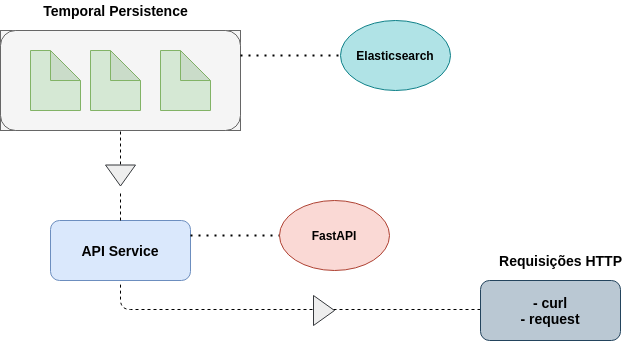

The diagram above was exported from draw.io. Its source (the exported page's mxGraphModel, read from the mxfile embedded in the PNG):
<mxGraphModel dx="1422" dy="793" grid="1" gridSize="10" guides="1" tooltips="1" connect="1" arrows="1" fold="1" page="1" pageScale="1" pageWidth="827" pageHeight="1169" math="0" shadow="0">
  <root>
    <mxCell id="0" />
    <mxCell id="1" parent="0" />
    <mxCell id="k_lka60BdF9_hd0GyBVo-20" value="" style="group" vertex="1" connectable="0" parent="1">
      <mxGeometry x="80" y="90" width="630" height="340" as="geometry" />
    </mxCell>
    <mxCell id="k_lka60BdF9_hd0GyBVo-8" value="" style="group;fillColor=#f5f5f5;strokeColor=#666666;fontColor=#333333;" vertex="1" connectable="0" parent="k_lka60BdF9_hd0GyBVo-20">
      <mxGeometry y="30" width="240" height="100" as="geometry" />
    </mxCell>
    <mxCell id="k_lka60BdF9_hd0GyBVo-3" value="" style="rounded=1;whiteSpace=wrap;html=1;fillColor=#f5f5f5;strokeColor=#666666;fontColor=#333333;" vertex="1" parent="k_lka60BdF9_hd0GyBVo-8">
      <mxGeometry width="240" height="100" as="geometry" />
    </mxCell>
    <mxCell id="k_lka60BdF9_hd0GyBVo-5" value="" style="shape=note;whiteSpace=wrap;html=1;backgroundOutline=1;darkOpacity=0.05;fillColor=#d5e8d4;strokeColor=#82b366;" vertex="1" parent="k_lka60BdF9_hd0GyBVo-8">
      <mxGeometry x="30" y="20" width="50" height="60" as="geometry" />
    </mxCell>
    <mxCell id="k_lka60BdF9_hd0GyBVo-6" value="" style="shape=note;whiteSpace=wrap;html=1;backgroundOutline=1;darkOpacity=0.05;fillColor=#d5e8d4;strokeColor=#82b366;" vertex="1" parent="k_lka60BdF9_hd0GyBVo-8">
      <mxGeometry x="90" y="20" width="50" height="60" as="geometry" />
    </mxCell>
    <mxCell id="k_lka60BdF9_hd0GyBVo-7" value="" style="shape=note;whiteSpace=wrap;html=1;backgroundOutline=1;darkOpacity=0.05;fillColor=#d5e8d4;strokeColor=#82b366;" vertex="1" parent="k_lka60BdF9_hd0GyBVo-8">
      <mxGeometry x="160" y="20" width="50" height="60" as="geometry" />
    </mxCell>
    <mxCell id="k_lka60BdF9_hd0GyBVo-9" value="&lt;font style=&quot;font-size: 14px&quot;&gt;&lt;b&gt;Temporal Persistence&lt;/b&gt;&lt;/font&gt;" style="text;html=1;align=center;verticalAlign=middle;resizable=0;points=[];autosize=1;" vertex="1" parent="k_lka60BdF9_hd0GyBVo-20">
      <mxGeometry x="35" width="160" height="20" as="geometry" />
    </mxCell>
    <mxCell id="k_lka60BdF9_hd0GyBVo-10" value="" style="endArrow=none;dashed=1;html=1;entryX=0.5;entryY=1;entryDx=0;entryDy=0;" edge="1" parent="k_lka60BdF9_hd0GyBVo-20" target="k_lka60BdF9_hd0GyBVo-3">
      <mxGeometry width="50" height="50" relative="1" as="geometry">
        <mxPoint x="120" y="170" as="sourcePoint" />
        <mxPoint x="150" y="170" as="targetPoint" />
        <Array as="points" />
      </mxGeometry>
    </mxCell>
    <mxCell id="k_lka60BdF9_hd0GyBVo-11" value="&lt;font style=&quot;font-size: 14px&quot;&gt;&lt;b&gt;API Service&lt;/b&gt;&lt;/font&gt;" style="rounded=1;whiteSpace=wrap;html=1;fillColor=#dae8fc;strokeColor=#6c8ebf;" vertex="1" parent="k_lka60BdF9_hd0GyBVo-20">
      <mxGeometry x="50" y="220" width="140" height="60" as="geometry" />
    </mxCell>
    <mxCell id="k_lka60BdF9_hd0GyBVo-12" value="" style="endArrow=none;dashed=1;html=1;" edge="1" parent="k_lka60BdF9_hd0GyBVo-20">
      <mxGeometry width="50" height="50" relative="1" as="geometry">
        <mxPoint x="480" y="309" as="sourcePoint" />
        <mxPoint x="120" y="284" as="targetPoint" />
        <Array as="points">
          <mxPoint x="120" y="309" />
        </Array>
      </mxGeometry>
    </mxCell>
    <mxCell id="k_lka60BdF9_hd0GyBVo-13" value="" style="endArrow=none;dashed=1;html=1;dashPattern=1 3;strokeWidth=2;exitX=1;exitY=0.25;exitDx=0;exitDy=0;" edge="1" parent="k_lka60BdF9_hd0GyBVo-20" source="k_lka60BdF9_hd0GyBVo-3">
      <mxGeometry width="50" height="50" relative="1" as="geometry">
        <mxPoint x="290" y="110" as="sourcePoint" />
        <mxPoint x="340" y="55" as="targetPoint" />
      </mxGeometry>
    </mxCell>
    <mxCell id="k_lka60BdF9_hd0GyBVo-14" value="&lt;b&gt;Elasticsearch&lt;/b&gt;" style="ellipse;whiteSpace=wrap;html=1;fillColor=#b0e3e6;strokeColor=#0e8088;" vertex="1" parent="k_lka60BdF9_hd0GyBVo-20">
      <mxGeometry x="340" y="20" width="110" height="70" as="geometry" />
    </mxCell>
    <mxCell id="k_lka60BdF9_hd0GyBVo-15" value="" style="endArrow=none;dashed=1;html=1;dashPattern=1 3;strokeWidth=2;exitX=1;exitY=0.25;exitDx=0;exitDy=0;" edge="1" parent="k_lka60BdF9_hd0GyBVo-20" source="k_lka60BdF9_hd0GyBVo-11">
      <mxGeometry width="50" height="50" relative="1" as="geometry">
        <mxPoint x="190" y="270" as="sourcePoint" />
        <mxPoint x="280" y="235" as="targetPoint" />
      </mxGeometry>
    </mxCell>
    <mxCell id="k_lka60BdF9_hd0GyBVo-16" value="&lt;b&gt;FastAPI&lt;/b&gt;" style="ellipse;whiteSpace=wrap;html=1;fillColor=#fad9d5;strokeColor=#ae4132;" vertex="1" parent="k_lka60BdF9_hd0GyBVo-20">
      <mxGeometry x="279" y="200" width="110" height="70" as="geometry" />
    </mxCell>
    <mxCell id="k_lka60BdF9_hd0GyBVo-17" value="&lt;div&gt;&lt;b style=&quot;font-size: 14px&quot;&gt;- curl&lt;/b&gt;&lt;/div&gt;&lt;font style=&quot;font-size: 14px&quot;&gt;&lt;b&gt;&lt;div&gt;&lt;b&gt;- request&lt;/b&gt;&lt;/div&gt;&lt;/b&gt;&lt;/font&gt;" style="rounded=1;whiteSpace=wrap;html=1;fillColor=#bac8d3;strokeColor=#23445d;align=center;" vertex="1" parent="k_lka60BdF9_hd0GyBVo-20">
      <mxGeometry x="480" y="280" width="140" height="60" as="geometry" />
    </mxCell>
    <mxCell id="k_lka60BdF9_hd0GyBVo-18" value="&lt;font style=&quot;font-size: 14px&quot;&gt;&lt;b&gt;Requisições HTTP&lt;/b&gt;&lt;/font&gt;" style="text;html=1;align=center;verticalAlign=middle;resizable=0;points=[];autosize=1;" vertex="1" parent="k_lka60BdF9_hd0GyBVo-20">
      <mxGeometry x="490" y="250" width="140" height="20" as="geometry" />
    </mxCell>
    <mxCell id="VUBzQ8ion26UocZG4rWP-1" value="" style="triangle;whiteSpace=wrap;html=1;fillColor=#eeeeee;strokeColor=#36393d;rotation=90;" vertex="1" parent="k_lka60BdF9_hd0GyBVo-20">
      <mxGeometry x="109.5" y="160" width="21" height="30" as="geometry" />
    </mxCell>
    <mxCell id="VUBzQ8ion26UocZG4rWP-2" value="" style="endArrow=none;dashed=1;html=1;exitX=0.5;exitY=0;exitDx=0;exitDy=0;" edge="1" parent="k_lka60BdF9_hd0GyBVo-20" source="k_lka60BdF9_hd0GyBVo-11">
      <mxGeometry width="50" height="50" relative="1" as="geometry">
        <mxPoint x="200" y="310" as="sourcePoint" />
        <mxPoint x="120" y="190" as="targetPoint" />
        <Array as="points" />
      </mxGeometry>
    </mxCell>
    <mxCell id="VUBzQ8ion26UocZG4rWP-3" value="" style="triangle;whiteSpace=wrap;html=1;fillColor=#eeeeee;strokeColor=#36393d;rotation=0;" vertex="1" parent="k_lka60BdF9_hd0GyBVo-20">
      <mxGeometry x="313" y="295" width="21" height="30" as="geometry" />
    </mxCell>
  </root>
</mxGraphModel>